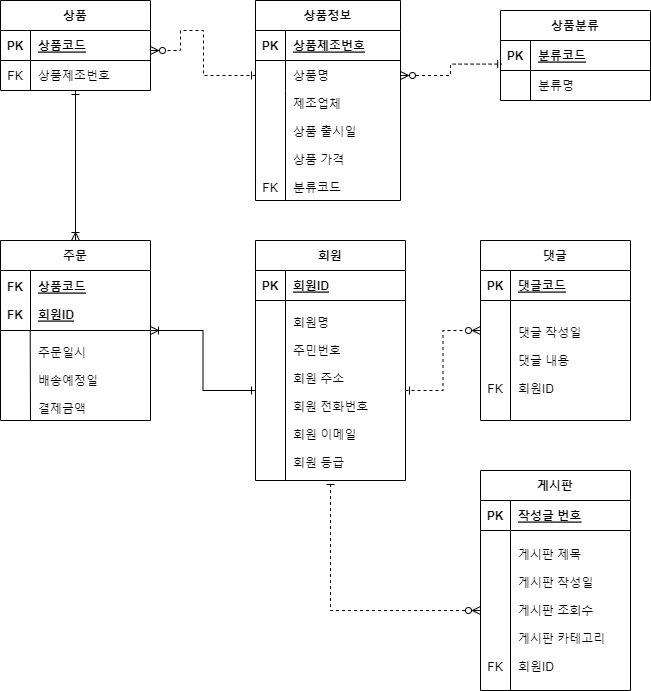

The diagram above was exported from draw.io. Its source (the exported page's mxGraphModel, read from the mxfile embedded in the PNG):
<mxGraphModel dx="1036" dy="520" grid="1" gridSize="10" guides="1" tooltips="1" connect="1" arrows="1" fold="1" page="1" pageScale="1" pageWidth="850" pageHeight="1100" math="0" shadow="0" extFonts="Permanent Marker^https://fonts.googleapis.com/css?family=Permanent+Marker">
  <root>
    <mxCell id="0" />
    <mxCell id="1" parent="0" />
    <mxCell id="6JO2Kp8Hv2o5AW-wpUY9-1" value="상품정보" style="shape=table;startSize=30;container=1;collapsible=1;childLayout=tableLayout;fixedRows=1;rowLines=0;fontStyle=1;align=center;resizeLast=1;" parent="1" vertex="1">
      <mxGeometry x="365" y="70" width="145" height="200" as="geometry">
        <mxRectangle x="450" y="120" width="90" height="30" as="alternateBounds" />
      </mxGeometry>
    </mxCell>
    <mxCell id="6JO2Kp8Hv2o5AW-wpUY9-2" value="" style="shape=partialRectangle;collapsible=0;dropTarget=0;pointerEvents=0;fillColor=none;points=[[0,0.5],[1,0.5]];portConstraint=eastwest;top=0;left=0;right=0;bottom=1;" parent="6JO2Kp8Hv2o5AW-wpUY9-1" vertex="1">
      <mxGeometry y="30" width="145" height="30" as="geometry" />
    </mxCell>
    <mxCell id="6JO2Kp8Hv2o5AW-wpUY9-3" value="PK" style="shape=partialRectangle;overflow=hidden;connectable=0;fillColor=none;top=0;left=0;bottom=0;right=0;fontStyle=1;" parent="6JO2Kp8Hv2o5AW-wpUY9-2" vertex="1">
      <mxGeometry width="30" height="30" as="geometry">
        <mxRectangle width="30" height="30" as="alternateBounds" />
      </mxGeometry>
    </mxCell>
    <mxCell id="6JO2Kp8Hv2o5AW-wpUY9-4" value="상품제조번호" style="shape=partialRectangle;overflow=hidden;connectable=0;fillColor=none;top=0;left=0;bottom=0;right=0;align=left;spacingLeft=6;fontStyle=5;" parent="6JO2Kp8Hv2o5AW-wpUY9-2" vertex="1">
      <mxGeometry x="30" width="115" height="30" as="geometry">
        <mxRectangle width="115" height="30" as="alternateBounds" />
      </mxGeometry>
    </mxCell>
    <mxCell id="6JO2Kp8Hv2o5AW-wpUY9-5" value="" style="shape=partialRectangle;collapsible=0;dropTarget=0;pointerEvents=0;fillColor=none;points=[[0,0.5],[1,0.5]];portConstraint=eastwest;top=0;left=0;right=0;bottom=0;" parent="6JO2Kp8Hv2o5AW-wpUY9-1" vertex="1">
      <mxGeometry y="60" width="145" height="30" as="geometry" />
    </mxCell>
    <mxCell id="6JO2Kp8Hv2o5AW-wpUY9-6" value="" style="shape=partialRectangle;overflow=hidden;connectable=0;fillColor=none;top=0;left=0;bottom=0;right=0;" parent="6JO2Kp8Hv2o5AW-wpUY9-5" vertex="1">
      <mxGeometry width="30" height="30" as="geometry">
        <mxRectangle width="30" height="30" as="alternateBounds" />
      </mxGeometry>
    </mxCell>
    <mxCell id="6JO2Kp8Hv2o5AW-wpUY9-7" value="상품명" style="shape=partialRectangle;overflow=hidden;connectable=0;fillColor=none;top=0;left=0;bottom=0;right=0;align=left;spacingLeft=6;" parent="6JO2Kp8Hv2o5AW-wpUY9-5" vertex="1">
      <mxGeometry x="30" width="115" height="30" as="geometry">
        <mxRectangle width="115" height="30" as="alternateBounds" />
      </mxGeometry>
    </mxCell>
    <mxCell id="6JO2Kp8Hv2o5AW-wpUY9-8" value="" style="shape=partialRectangle;collapsible=0;dropTarget=0;pointerEvents=0;fillColor=none;points=[[0,0.5],[1,0.5]];portConstraint=eastwest;top=0;left=0;right=0;bottom=0;" parent="6JO2Kp8Hv2o5AW-wpUY9-1" vertex="1">
      <mxGeometry y="90" width="145" height="110" as="geometry" />
    </mxCell>
    <mxCell id="6JO2Kp8Hv2o5AW-wpUY9-9" value="&#10;&#10;&#10;&#10;&#10;&#10;FK" style="shape=partialRectangle;overflow=hidden;connectable=0;fillColor=none;top=0;left=0;bottom=0;right=0;" parent="6JO2Kp8Hv2o5AW-wpUY9-8" vertex="1">
      <mxGeometry width="30" height="110" as="geometry">
        <mxRectangle width="30" height="110" as="alternateBounds" />
      </mxGeometry>
    </mxCell>
    <mxCell id="6JO2Kp8Hv2o5AW-wpUY9-10" value="제조업체&#10;&#10;상품 출시일&#10;&#10;상품 가격&#10;&#10;분류코드" style="shape=partialRectangle;overflow=hidden;connectable=0;fillColor=none;top=0;left=0;bottom=0;right=0;align=left;spacingLeft=6;" parent="6JO2Kp8Hv2o5AW-wpUY9-8" vertex="1">
      <mxGeometry x="30" width="115" height="110" as="geometry">
        <mxRectangle width="115" height="110" as="alternateBounds" />
      </mxGeometry>
    </mxCell>
    <mxCell id="6JO2Kp8Hv2o5AW-wpUY9-11" value="상품분류" style="shape=table;startSize=30;container=1;collapsible=1;childLayout=tableLayout;fixedRows=1;rowLines=0;fontStyle=1;align=center;resizeLast=1;" parent="1" vertex="1">
      <mxGeometry x="610" y="80" width="150" height="90" as="geometry">
        <mxRectangle x="450" y="120" width="90" height="30" as="alternateBounds" />
      </mxGeometry>
    </mxCell>
    <mxCell id="6JO2Kp8Hv2o5AW-wpUY9-12" value="" style="shape=partialRectangle;collapsible=0;dropTarget=0;pointerEvents=0;fillColor=none;points=[[0,0.5],[1,0.5]];portConstraint=eastwest;top=0;left=0;right=0;bottom=1;" parent="6JO2Kp8Hv2o5AW-wpUY9-11" vertex="1">
      <mxGeometry y="30" width="150" height="30" as="geometry" />
    </mxCell>
    <mxCell id="6JO2Kp8Hv2o5AW-wpUY9-13" value="PK" style="shape=partialRectangle;overflow=hidden;connectable=0;fillColor=none;top=0;left=0;bottom=0;right=0;fontStyle=1;" parent="6JO2Kp8Hv2o5AW-wpUY9-12" vertex="1">
      <mxGeometry width="30" height="30" as="geometry">
        <mxRectangle width="30" height="30" as="alternateBounds" />
      </mxGeometry>
    </mxCell>
    <mxCell id="6JO2Kp8Hv2o5AW-wpUY9-14" value="분류코드" style="shape=partialRectangle;overflow=hidden;connectable=0;fillColor=none;top=0;left=0;bottom=0;right=0;align=left;spacingLeft=6;fontStyle=5;" parent="6JO2Kp8Hv2o5AW-wpUY9-12" vertex="1">
      <mxGeometry x="30" width="120" height="30" as="geometry">
        <mxRectangle width="120" height="30" as="alternateBounds" />
      </mxGeometry>
    </mxCell>
    <mxCell id="6JO2Kp8Hv2o5AW-wpUY9-15" value="" style="shape=partialRectangle;collapsible=0;dropTarget=0;pointerEvents=0;fillColor=none;points=[[0,0.5],[1,0.5]];portConstraint=eastwest;top=0;left=0;right=0;bottom=0;" parent="6JO2Kp8Hv2o5AW-wpUY9-11" vertex="1">
      <mxGeometry y="60" width="150" height="30" as="geometry" />
    </mxCell>
    <mxCell id="6JO2Kp8Hv2o5AW-wpUY9-16" value="" style="shape=partialRectangle;overflow=hidden;connectable=0;fillColor=none;top=0;left=0;bottom=0;right=0;" parent="6JO2Kp8Hv2o5AW-wpUY9-15" vertex="1">
      <mxGeometry width="30" height="30" as="geometry">
        <mxRectangle width="30" height="30" as="alternateBounds" />
      </mxGeometry>
    </mxCell>
    <mxCell id="6JO2Kp8Hv2o5AW-wpUY9-17" value="분류명" style="shape=partialRectangle;overflow=hidden;connectable=0;fillColor=none;top=0;left=0;bottom=0;right=0;align=left;spacingLeft=6;" parent="6JO2Kp8Hv2o5AW-wpUY9-15" vertex="1">
      <mxGeometry x="30" width="120" height="30" as="geometry">
        <mxRectangle width="120" height="30" as="alternateBounds" />
      </mxGeometry>
    </mxCell>
    <mxCell id="6JO2Kp8Hv2o5AW-wpUY9-18" value="" style="edgeStyle=orthogonalEdgeStyle;rounded=0;orthogonalLoop=1;jettySize=auto;html=1;endArrow=ERone;endFill=0;startArrow=ERzeroToMany;startFill=0;dashed=1;entryX=0.008;entryY=0.786;entryDx=0;entryDy=0;entryPerimeter=0;" parent="1" source="6JO2Kp8Hv2o5AW-wpUY9-5" target="6JO2Kp8Hv2o5AW-wpUY9-12" edge="1">
      <mxGeometry relative="1" as="geometry">
        <mxPoint x="610" y="180" as="targetPoint" />
      </mxGeometry>
    </mxCell>
    <mxCell id="6JO2Kp8Hv2o5AW-wpUY9-19" value="상품" style="shape=table;startSize=30;container=1;collapsible=1;childLayout=tableLayout;fixedRows=1;rowLines=0;fontStyle=1;align=center;resizeLast=1;" parent="1" vertex="1">
      <mxGeometry x="110" y="70" width="150" height="90" as="geometry">
        <mxRectangle x="450" y="120" width="90" height="30" as="alternateBounds" />
      </mxGeometry>
    </mxCell>
    <mxCell id="6JO2Kp8Hv2o5AW-wpUY9-20" value="" style="shape=partialRectangle;collapsible=0;dropTarget=0;pointerEvents=0;fillColor=none;points=[[0,0.5],[1,0.5]];portConstraint=eastwest;top=0;left=0;right=0;bottom=1;" parent="6JO2Kp8Hv2o5AW-wpUY9-19" vertex="1">
      <mxGeometry y="30" width="150" height="30" as="geometry" />
    </mxCell>
    <mxCell id="6JO2Kp8Hv2o5AW-wpUY9-21" value="PK" style="shape=partialRectangle;overflow=hidden;connectable=0;fillColor=none;top=0;left=0;bottom=0;right=0;fontStyle=1;" parent="6JO2Kp8Hv2o5AW-wpUY9-20" vertex="1">
      <mxGeometry width="30" height="30" as="geometry">
        <mxRectangle width="30" height="30" as="alternateBounds" />
      </mxGeometry>
    </mxCell>
    <mxCell id="6JO2Kp8Hv2o5AW-wpUY9-22" value="상품코드" style="shape=partialRectangle;overflow=hidden;connectable=0;fillColor=none;top=0;left=0;bottom=0;right=0;align=left;spacingLeft=6;fontStyle=5;" parent="6JO2Kp8Hv2o5AW-wpUY9-20" vertex="1">
      <mxGeometry x="30" width="120" height="30" as="geometry">
        <mxRectangle width="120" height="30" as="alternateBounds" />
      </mxGeometry>
    </mxCell>
    <mxCell id="6JO2Kp8Hv2o5AW-wpUY9-23" value="" style="shape=partialRectangle;collapsible=0;dropTarget=0;pointerEvents=0;fillColor=none;points=[[0,0.5],[1,0.5]];portConstraint=eastwest;top=0;left=0;right=0;bottom=0;" parent="6JO2Kp8Hv2o5AW-wpUY9-19" vertex="1">
      <mxGeometry y="60" width="150" height="30" as="geometry" />
    </mxCell>
    <mxCell id="6JO2Kp8Hv2o5AW-wpUY9-24" value="FK" style="shape=partialRectangle;overflow=hidden;connectable=0;fillColor=none;top=0;left=0;bottom=0;right=0;" parent="6JO2Kp8Hv2o5AW-wpUY9-23" vertex="1">
      <mxGeometry width="30" height="30" as="geometry">
        <mxRectangle width="30" height="30" as="alternateBounds" />
      </mxGeometry>
    </mxCell>
    <mxCell id="6JO2Kp8Hv2o5AW-wpUY9-25" value="상품제조번호" style="shape=partialRectangle;overflow=hidden;connectable=0;fillColor=none;top=0;left=0;bottom=0;right=0;align=left;spacingLeft=6;" parent="6JO2Kp8Hv2o5AW-wpUY9-23" vertex="1">
      <mxGeometry x="30" width="120" height="30" as="geometry">
        <mxRectangle width="120" height="30" as="alternateBounds" />
      </mxGeometry>
    </mxCell>
    <mxCell id="6JO2Kp8Hv2o5AW-wpUY9-26" value="" style="edgeStyle=orthogonalEdgeStyle;rounded=0;orthogonalLoop=1;jettySize=auto;html=1;dashed=1;endArrow=ERzeroToMany;endFill=0;startArrow=ERone;startFill=0;endSize=6;startSize=6;" parent="1" source="6JO2Kp8Hv2o5AW-wpUY9-5" target="6JO2Kp8Hv2o5AW-wpUY9-20" edge="1">
      <mxGeometry relative="1" as="geometry">
        <mxPoint x="260" y="175" as="targetPoint" />
        <Array as="points">
          <mxPoint x="313" y="145" />
          <mxPoint x="313" y="100" />
          <mxPoint x="290" y="100" />
          <mxPoint x="290" y="120" />
        </Array>
      </mxGeometry>
    </mxCell>
    <mxCell id="6JO2Kp8Hv2o5AW-wpUY9-27" value="" style="edgeStyle=orthogonalEdgeStyle;rounded=0;orthogonalLoop=1;jettySize=auto;html=1;endArrow=ERone;endFill=0;startArrow=ERoneToMany;startFill=0;" parent="1" source="6JO2Kp8Hv2o5AW-wpUY9-28" target="6JO2Kp8Hv2o5AW-wpUY9-19" edge="1">
      <mxGeometry relative="1" as="geometry">
        <mxPoint x="185" y="230" as="targetPoint" />
      </mxGeometry>
    </mxCell>
    <mxCell id="6JO2Kp8Hv2o5AW-wpUY9-28" value="주문" style="shape=table;startSize=30;container=1;collapsible=1;childLayout=tableLayout;fixedRows=1;rowLines=0;fontStyle=1;align=center;resizeLast=1;" parent="1" vertex="1">
      <mxGeometry x="110" y="310" width="150" height="180" as="geometry">
        <mxRectangle x="450" y="120" width="90" height="30" as="alternateBounds" />
      </mxGeometry>
    </mxCell>
    <mxCell id="6JO2Kp8Hv2o5AW-wpUY9-29" value="" style="shape=partialRectangle;collapsible=0;dropTarget=0;pointerEvents=0;fillColor=none;points=[[0,0.5],[1,0.5]];portConstraint=eastwest;top=0;left=0;right=0;bottom=1;" parent="6JO2Kp8Hv2o5AW-wpUY9-28" vertex="1">
      <mxGeometry y="30" width="150" height="60" as="geometry" />
    </mxCell>
    <mxCell id="6JO2Kp8Hv2o5AW-wpUY9-30" value="FK&#10;&#10;FK" style="shape=partialRectangle;overflow=hidden;connectable=0;fillColor=none;top=0;left=0;bottom=0;right=0;fontStyle=1;" parent="6JO2Kp8Hv2o5AW-wpUY9-29" vertex="1">
      <mxGeometry width="29.999999999999886" height="60" as="geometry">
        <mxRectangle width="29.999999999999886" height="60" as="alternateBounds" />
      </mxGeometry>
    </mxCell>
    <mxCell id="6JO2Kp8Hv2o5AW-wpUY9-31" value="상품코드&#10;&#10;회원ID" style="shape=partialRectangle;overflow=hidden;connectable=0;fillColor=none;top=0;left=0;bottom=0;right=0;align=left;spacingLeft=6;fontStyle=5;" parent="6JO2Kp8Hv2o5AW-wpUY9-29" vertex="1">
      <mxGeometry x="29.999999999999886" width="120.00000000000011" height="60" as="geometry">
        <mxRectangle width="120.00000000000011" height="60" as="alternateBounds" />
      </mxGeometry>
    </mxCell>
    <mxCell id="6JO2Kp8Hv2o5AW-wpUY9-32" value="" style="shape=partialRectangle;collapsible=0;dropTarget=0;pointerEvents=0;fillColor=none;points=[[0,0.5],[1,0.5]];portConstraint=eastwest;top=0;left=0;right=0;bottom=0;" parent="1" vertex="1">
      <mxGeometry x="110" y="400" width="150" height="90" as="geometry" />
    </mxCell>
    <mxCell id="6JO2Kp8Hv2o5AW-wpUY9-33" value="" style="shape=partialRectangle;overflow=hidden;connectable=0;fillColor=none;top=0;left=0;bottom=0;right=0;" parent="6JO2Kp8Hv2o5AW-wpUY9-32" vertex="1">
      <mxGeometry width="29.999999999999886" height="90" as="geometry">
        <mxRectangle width="29.999999999999886" height="150" as="alternateBounds" />
      </mxGeometry>
    </mxCell>
    <mxCell id="6JO2Kp8Hv2o5AW-wpUY9-34" value="&#10;주문일시&#10;&#10;배송예정일&#10;&#10;결제금액&#10;&#10;" style="shape=partialRectangle;overflow=hidden;connectable=0;fillColor=none;top=0;left=0;bottom=0;right=0;align=left;spacingLeft=6;" parent="6JO2Kp8Hv2o5AW-wpUY9-32" vertex="1">
      <mxGeometry x="29.999999999999886" width="120.00000000000011" height="90" as="geometry">
        <mxRectangle width="120.00000000000011" height="150" as="alternateBounds" />
      </mxGeometry>
    </mxCell>
    <mxCell id="6JO2Kp8Hv2o5AW-wpUY9-35" value="" style="endArrow=none;html=1;rounded=0;entryX=0.198;entryY=0.998;entryDx=0;entryDy=0;entryPerimeter=0;" parent="1" target="6JO2Kp8Hv2o5AW-wpUY9-29" edge="1">
      <mxGeometry width="50" height="50" relative="1" as="geometry">
        <mxPoint x="140" y="490" as="sourcePoint" />
        <mxPoint x="139" y="399" as="targetPoint" />
      </mxGeometry>
    </mxCell>
    <mxCell id="6JO2Kp8Hv2o5AW-wpUY9-36" value="회원" style="shape=table;startSize=30;container=1;collapsible=1;childLayout=tableLayout;fixedRows=1;rowLines=0;fontStyle=1;align=center;resizeLast=1;" parent="1" vertex="1">
      <mxGeometry x="365" y="310" width="150" height="240" as="geometry">
        <mxRectangle x="450" y="120" width="90" height="30" as="alternateBounds" />
      </mxGeometry>
    </mxCell>
    <mxCell id="6JO2Kp8Hv2o5AW-wpUY9-37" value="" style="shape=partialRectangle;collapsible=0;dropTarget=0;pointerEvents=0;fillColor=none;points=[[0,0.5],[1,0.5]];portConstraint=eastwest;top=0;left=0;right=0;bottom=1;" parent="6JO2Kp8Hv2o5AW-wpUY9-36" vertex="1">
      <mxGeometry y="30" width="150" height="30" as="geometry" />
    </mxCell>
    <mxCell id="6JO2Kp8Hv2o5AW-wpUY9-38" value="PK" style="shape=partialRectangle;overflow=hidden;connectable=0;fillColor=none;top=0;left=0;bottom=0;right=0;fontStyle=1;" parent="6JO2Kp8Hv2o5AW-wpUY9-37" vertex="1">
      <mxGeometry width="30" height="30" as="geometry">
        <mxRectangle width="30" height="30" as="alternateBounds" />
      </mxGeometry>
    </mxCell>
    <mxCell id="6JO2Kp8Hv2o5AW-wpUY9-39" value="회원ID" style="shape=partialRectangle;overflow=hidden;connectable=0;fillColor=none;top=0;left=0;bottom=0;right=0;align=left;spacingLeft=6;fontStyle=5;" parent="6JO2Kp8Hv2o5AW-wpUY9-37" vertex="1">
      <mxGeometry x="30" width="120" height="30" as="geometry">
        <mxRectangle width="120" height="30" as="alternateBounds" />
      </mxGeometry>
    </mxCell>
    <mxCell id="6JO2Kp8Hv2o5AW-wpUY9-40" value="" style="shape=partialRectangle;collapsible=0;dropTarget=0;pointerEvents=0;fillColor=none;points=[[0,0.5],[1,0.5]];portConstraint=eastwest;top=0;left=0;right=0;bottom=0;" parent="6JO2Kp8Hv2o5AW-wpUY9-36" vertex="1">
      <mxGeometry y="60" width="150" height="180" as="geometry" />
    </mxCell>
    <mxCell id="6JO2Kp8Hv2o5AW-wpUY9-41" value="" style="shape=partialRectangle;overflow=hidden;connectable=0;fillColor=none;top=0;left=0;bottom=0;right=0;" parent="6JO2Kp8Hv2o5AW-wpUY9-40" vertex="1">
      <mxGeometry width="30" height="180" as="geometry">
        <mxRectangle width="30" height="180" as="alternateBounds" />
      </mxGeometry>
    </mxCell>
    <mxCell id="6JO2Kp8Hv2o5AW-wpUY9-42" value="&#10;회원명&#10;&#10;주민번호&#10;&#10;회원 주소&#10;&#10;회원 전화번호&#10;&#10;회원 이메일&#10;&#10;회원 등급&#10;&#10;" style="shape=partialRectangle;overflow=hidden;connectable=0;fillColor=none;top=0;left=0;bottom=0;right=0;align=left;spacingLeft=6;" parent="6JO2Kp8Hv2o5AW-wpUY9-40" vertex="1">
      <mxGeometry x="30" width="120" height="180" as="geometry">
        <mxRectangle width="120" height="180" as="alternateBounds" />
      </mxGeometry>
    </mxCell>
    <mxCell id="6JO2Kp8Hv2o5AW-wpUY9-43" value="댓글" style="shape=table;startSize=30;container=1;collapsible=1;childLayout=tableLayout;fixedRows=1;rowLines=0;fontStyle=1;align=center;resizeLast=1;" parent="1" vertex="1">
      <mxGeometry x="590" y="310" width="150" height="180" as="geometry">
        <mxRectangle x="450" y="120" width="90" height="30" as="alternateBounds" />
      </mxGeometry>
    </mxCell>
    <mxCell id="6JO2Kp8Hv2o5AW-wpUY9-44" value="" style="shape=partialRectangle;collapsible=0;dropTarget=0;pointerEvents=0;fillColor=none;points=[[0,0.5],[1,0.5]];portConstraint=eastwest;top=0;left=0;right=0;bottom=1;" parent="6JO2Kp8Hv2o5AW-wpUY9-43" vertex="1">
      <mxGeometry y="30" width="150" height="30" as="geometry" />
    </mxCell>
    <mxCell id="6JO2Kp8Hv2o5AW-wpUY9-45" value="PK" style="shape=partialRectangle;overflow=hidden;connectable=0;fillColor=none;top=0;left=0;bottom=0;right=0;fontStyle=1;" parent="6JO2Kp8Hv2o5AW-wpUY9-44" vertex="1">
      <mxGeometry width="30" height="30" as="geometry">
        <mxRectangle width="30" height="30" as="alternateBounds" />
      </mxGeometry>
    </mxCell>
    <mxCell id="6JO2Kp8Hv2o5AW-wpUY9-46" value="댓글코드" style="shape=partialRectangle;overflow=hidden;connectable=0;fillColor=none;top=0;left=0;bottom=0;right=0;align=left;spacingLeft=6;fontStyle=5;" parent="6JO2Kp8Hv2o5AW-wpUY9-44" vertex="1">
      <mxGeometry x="30" width="120" height="30" as="geometry">
        <mxRectangle width="120" height="30" as="alternateBounds" />
      </mxGeometry>
    </mxCell>
    <mxCell id="6JO2Kp8Hv2o5AW-wpUY9-47" value="" style="shape=partialRectangle;collapsible=0;dropTarget=0;pointerEvents=0;fillColor=none;points=[[0,0.5],[1,0.5]];portConstraint=eastwest;top=0;left=0;right=0;bottom=0;" parent="6JO2Kp8Hv2o5AW-wpUY9-43" vertex="1">
      <mxGeometry y="60" width="150" height="120" as="geometry" />
    </mxCell>
    <mxCell id="6JO2Kp8Hv2o5AW-wpUY9-48" value="&#10;&#10;&#10;&#10;FK" style="shape=partialRectangle;overflow=hidden;connectable=0;fillColor=none;top=0;left=0;bottom=0;right=0;" parent="6JO2Kp8Hv2o5AW-wpUY9-47" vertex="1">
      <mxGeometry width="30" height="120" as="geometry">
        <mxRectangle width="30" height="120" as="alternateBounds" />
      </mxGeometry>
    </mxCell>
    <mxCell id="6JO2Kp8Hv2o5AW-wpUY9-49" value="댓글 작성일&#10;&#10;댓글 내용&#10;&#10;회원ID" style="shape=partialRectangle;overflow=hidden;connectable=0;fillColor=none;top=0;left=0;bottom=0;right=0;align=left;spacingLeft=6;" parent="6JO2Kp8Hv2o5AW-wpUY9-47" vertex="1">
      <mxGeometry x="30" width="120" height="120" as="geometry">
        <mxRectangle width="120" height="120" as="alternateBounds" />
      </mxGeometry>
    </mxCell>
    <mxCell id="6JO2Kp8Hv2o5AW-wpUY9-50" value="게시판" style="shape=table;startSize=30;container=1;collapsible=1;childLayout=tableLayout;fixedRows=1;rowLines=0;fontStyle=1;align=center;resizeLast=1;" parent="1" vertex="1">
      <mxGeometry x="590" y="540" width="150" height="220.0000000000001" as="geometry">
        <mxRectangle x="450" y="120" width="90" height="30" as="alternateBounds" />
      </mxGeometry>
    </mxCell>
    <mxCell id="6JO2Kp8Hv2o5AW-wpUY9-51" value="" style="shape=partialRectangle;collapsible=0;dropTarget=0;pointerEvents=0;fillColor=none;points=[[0,0.5],[1,0.5]];portConstraint=eastwest;top=0;left=0;right=0;bottom=1;" parent="6JO2Kp8Hv2o5AW-wpUY9-50" vertex="1">
      <mxGeometry y="30" width="150" height="30" as="geometry" />
    </mxCell>
    <mxCell id="6JO2Kp8Hv2o5AW-wpUY9-52" value="PK" style="shape=partialRectangle;overflow=hidden;connectable=0;fillColor=none;top=0;left=0;bottom=0;right=0;fontStyle=1;" parent="6JO2Kp8Hv2o5AW-wpUY9-51" vertex="1">
      <mxGeometry width="30" height="30" as="geometry">
        <mxRectangle width="30" height="30" as="alternateBounds" />
      </mxGeometry>
    </mxCell>
    <mxCell id="6JO2Kp8Hv2o5AW-wpUY9-53" value="작성글 번호" style="shape=partialRectangle;overflow=hidden;connectable=0;fillColor=none;top=0;left=0;bottom=0;right=0;align=left;spacingLeft=6;fontStyle=5;" parent="6JO2Kp8Hv2o5AW-wpUY9-51" vertex="1">
      <mxGeometry x="30" width="120" height="30" as="geometry">
        <mxRectangle width="120" height="30" as="alternateBounds" />
      </mxGeometry>
    </mxCell>
    <mxCell id="6JO2Kp8Hv2o5AW-wpUY9-54" value="" style="shape=partialRectangle;collapsible=0;dropTarget=0;pointerEvents=0;fillColor=none;points=[[0,0.5],[1,0.5]];portConstraint=eastwest;top=0;left=0;right=0;bottom=0;" parent="6JO2Kp8Hv2o5AW-wpUY9-50" vertex="1">
      <mxGeometry y="60" width="150" height="160" as="geometry" />
    </mxCell>
    <mxCell id="6JO2Kp8Hv2o5AW-wpUY9-55" value="&#10;&#10;&#10;&#10;&#10;&#10;&#10;&#10;FK" style="shape=partialRectangle;overflow=hidden;connectable=0;fillColor=none;top=0;left=0;bottom=0;right=0;" parent="6JO2Kp8Hv2o5AW-wpUY9-54" vertex="1">
      <mxGeometry width="30" height="160" as="geometry">
        <mxRectangle width="30" height="160" as="alternateBounds" />
      </mxGeometry>
    </mxCell>
    <mxCell id="6JO2Kp8Hv2o5AW-wpUY9-56" value="게시판 제목&#10;&#10;게시판 작성일&#10;&#10;게시판 조회수&#10;&#10;게시판 카테고리&#10;&#10;회원ID" style="shape=partialRectangle;overflow=hidden;connectable=0;fillColor=none;top=0;left=0;bottom=0;right=0;align=left;spacingLeft=6;" parent="6JO2Kp8Hv2o5AW-wpUY9-54" vertex="1">
      <mxGeometry x="30" width="120" height="160" as="geometry">
        <mxRectangle width="120" height="160" as="alternateBounds" />
      </mxGeometry>
    </mxCell>
    <mxCell id="6JO2Kp8Hv2o5AW-wpUY9-57" style="edgeStyle=orthogonalEdgeStyle;rounded=0;orthogonalLoop=1;jettySize=auto;html=1;exitX=0;exitY=0.5;exitDx=0;exitDy=0;endArrow=ERoneToMany;endFill=0;startArrow=ERone;startFill=0;" parent="1" source="6JO2Kp8Hv2o5AW-wpUY9-40" target="6JO2Kp8Hv2o5AW-wpUY9-28" edge="1">
      <mxGeometry relative="1" as="geometry" />
    </mxCell>
    <mxCell id="6JO2Kp8Hv2o5AW-wpUY9-58" style="edgeStyle=orthogonalEdgeStyle;rounded=0;orthogonalLoop=1;jettySize=auto;html=1;exitX=1;exitY=0.5;exitDx=0;exitDy=0;dashed=1;endArrow=ERzeroToMany;endFill=0;startArrow=ERone;startFill=0;" parent="1" source="6JO2Kp8Hv2o5AW-wpUY9-40" target="6JO2Kp8Hv2o5AW-wpUY9-43" edge="1">
      <mxGeometry relative="1" as="geometry" />
    </mxCell>
    <mxCell id="6JO2Kp8Hv2o5AW-wpUY9-59" style="edgeStyle=orthogonalEdgeStyle;rounded=0;orthogonalLoop=1;jettySize=auto;html=1;exitX=0;exitY=0.5;exitDx=0;exitDy=0;endArrow=ERone;endFill=0;startArrow=ERzeroToMany;startFill=0;dashed=1;" parent="1" source="6JO2Kp8Hv2o5AW-wpUY9-54" target="6JO2Kp8Hv2o5AW-wpUY9-36" edge="1">
      <mxGeometry relative="1" as="geometry" />
    </mxCell>
  </root>
</mxGraphModel>